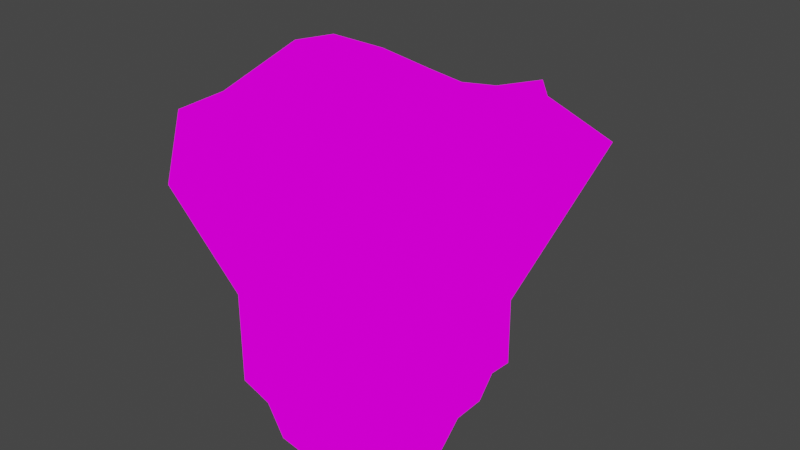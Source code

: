 # Source: Plateau.blend  (saved by Blender 3.5.10; exported with 4.5.12 LTS)
import bpy
from mathutils import Matrix  # noqa: F401  (used for matrix-valued properties, if any)

bpy.ops.wm.read_factory_settings(use_empty=True)
scene = bpy.context.scene
scene.name = 'Scene'

# ---- collections
col_collection = bpy.data.collections.new('Collection'); scene.collection.children.link(col_collection)

# ---- images (referenced by path relative to the original .blend; pixels are not part of the script)
import os
ASSET_DIR = os.environ.get("B2B_ASSET_DIR", "")  # directory of the original .blend (textures are referenced by path, not embedded)
HERE = os.path.dirname(os.path.abspath(__file__))  # packed textures are extracted next to this script under _unpacked/

def load_image(name, relpath, width, height, colorspace="sRGB"):
    """Load a texture the original file referenced (path relative to the .blend, or extracted next to this script)."""
    p = next((c for c in (os.path.join(HERE, relpath), os.path.join(ASSET_DIR, relpath)) if relpath and os.path.exists(c)), "")
    if p:
        img = bpy.data.images.load(p, check_existing=True)
        img.name = name
    else:  # same state as the original file: an image datablock whose file is absent (Cycles renders it pink)
        img = bpy.data.images.new(name, width, height)
        img.source = "FILE"
        img.filepath = "//" + (relpath or name)
    img.colorspace_settings.name = colorspace
    return img
img_grass_lowres_png = load_image('grass_lowres.png', 'grass_lowres.png', 1024, 1024, 'sRGB')
img_stone_lowres_png = load_image('stone_lowres.png', 'stone_lowres.png', 1024, 1024, 'sRGB')

# ---- materials (node trees are filled in below, after node groups)
mat_grass = bpy.data.materials.new('grass')
mat_grass.use_transparent_shadow = False
mat_rock = bpy.data.materials.new('rock')
mat_rock.use_transparent_shadow = False

# ---- material node trees
mat_grass.use_nodes = True; mat_grass.node_tree.nodes.clear()
_N = mat_grass.node_tree.nodes; _L = mat_grass.node_tree.links
n0 = _N.new('ShaderNodeOutputMaterial'); n0.name = 'Material Output'; n0.location = (300, 300)
n1 = _N.new('ShaderNodeEmission'); n1.name = 'Emission'; n1.location = (10, 300)
n2 = _N.new('ShaderNodeTexImage'); n2.name = 'Image Texture'; n2.location = (-280, 280)
n2.image = img_grass_lowres_png
n2.interpolation = 'Closest'
_L.new(n1.outputs[0], n0.inputs[0])
_L.new(n2.outputs[0], n1.inputs[0])
n0.is_active_output = True
mat_rock.use_nodes = True; mat_rock.node_tree.nodes.clear()
_N = mat_rock.node_tree.nodes; _L = mat_rock.node_tree.links
n0 = _N.new('ShaderNodeOutputMaterial'); n0.name = 'Material Output'; n0.location = (300, 300)
n1 = _N.new('ShaderNodeEmission'); n1.name = 'Emission'; n1.location = (10, 300)
n2 = _N.new('ShaderNodeTexImage'); n2.name = 'Image Texture'; n2.location = (-280, 280)
n2.image = img_stone_lowres_png
n2.interpolation = 'Closest'
_L.new(n1.outputs[0], n0.inputs[0])
_L.new(n2.outputs[0], n1.inputs[0])
n0.is_active_output = True

# ---- world
world_world = bpy.data.worlds.new('World'); scene.world = world_world
world_world.use_nodes = True; world_world.node_tree.nodes.clear()
_N = world_world.node_tree.nodes; _L = world_world.node_tree.links
n0 = _N.new('ShaderNodeOutputWorld'); n0.name = 'World Output'; n0.location = (300, 300)
n1 = _N.new('ShaderNodeBackground'); n1.name = 'Background'; n1.location = (10, 300)
n1.inputs[0].default_value = (0.05088, 0.05088, 0.05088, 1.0)
_L.new(n1.outputs[0], n0.inputs[0])
n0.is_active_output = True
world_world.color = (0.05088, 0.05088, 0.05088)
world_world.use_sun_shadow = False
world_world.sun_shadow_jitter_overblur = 0.0

# ---- meshes
me_plane = bpy.data.meshes.new('Plane')
me_plane.from_pydata([(-6.471, -9.988, 15.65), (10.66, -8.17, 18.29), (-13.08, 8.695, 20.08), (4.488, 10.39, 20.01), (-10.57, 2.146, 21.73), (-12.86, -2.678, 18.81), (-11.98, -7.351, 19.09), (-9.414, -10.74, 15.66), (-4.053, -8.384, 19.43), (-0.5325, -10.43, 19.98), (-0.1146, -14.43, 19.18), (6.583, -14.38, 14.38), (8.473, -5.722, 19.93), (10.54, -0.9112, 21.72), (12.44, 6.098, 19.01), (6.523, 7.849, 20.07), (3.187, 6.847, 20.28), (0.2374, 7.011, 19.8), (-3.326, 7.937, 19.74), (-8.602, 9.129, 19.83), (-4.871, -5.503, 19.8), (-4.274, -1.941, 20.54), (-4.775, 1.258, 19.64), (-6.867, 5.385, 20.2), (-2.717, -5.053, 20.58), (-1.497, -1.776, 19.8), (-1.681, 1.228, 19.86), (-2.108, 4.884, 19.47), (2.812, -8.031, 18.82), (1.034, -1.762, 20.01), (1.496, 0.9626, 19.9), (1.496, 4.095, 19.99), (5.83, -9.049, 18.75), (3.708, -2.327, 19.62), (4.257, 1.224, 20.15), (3.741, 3.267, 19.76), (-7.232, -7.577, -1.192e-07), (9.258, -8.662, -1.192e-07), (-13.08, 8.695, -1.192e-07), (5.752, 6.06, -1.192e-07), (-9.23, 4.859, -1.192e-07), (-7.298, 1.773, -1.192e-07), (-7.877, -1.594, -1.192e-07), (-7.851, -4.447, -1.192e-07), (-4.053, -8.384, -1.192e-07), (-0.5325, -10.43, -1.192e-07), (2.751, -10.91, -1.192e-07), (6.376, -10.96, -1.192e-07), (8.473, -5.722, -1.192e-07), (6.923, -1.469, -1.192e-07), (6.896, 1.023, -1.192e-07), (5.633, 4.257, -1.192e-07), (3.187, 6.847, -1.192e-07), (0.2374, 7.011, -1.192e-07), (-3.326, 7.937, -1.192e-07), (-8.602, 9.129, -1.192e-07), (-13.59, -1.002, 0.8464), (-9.53, 6.172, 7.049), (6.189, -0.7245, 7.426), (9.176, -6.644, 7.277), (-7.084, -2.214, 7.891), (7.678, 1.427, 6.372), (-7.256, -4.617, 8.076), (-7.099, -7.685, 7.101), (5.395, 4.517, 6.526), (-4.038, -8.612, 7.088), (8.906, -7.271, 7.286), (6.274, -10.92, 7.347), (1.212, 8.296, 3.692), (5.579, 6.229, 7.157), (-0.3012, -10.98, 7.487), (-0.911, 9.061, 12.6), (2.683, -10.0, 7.805), (-13.63, 8.957, 7.013), (-10.97, 17.47, 1.227), (-2.693, 8.633, 6.937)], [], [(35, 15, 3, 16), (4, 23, 19, 2), (23, 27, 18, 19), (27, 31, 17, 18), (31, 35, 16, 17), (0, 8, 20, 7), (7, 20, 21, 6), (6, 21, 22, 5), (5, 22, 23, 4), (8, 9, 24, 20), (20, 24, 25, 21), (21, 25, 26, 22), (22, 26, 27, 23), (9, 10, 28, 24), (24, 28, 29, 25), (25, 29, 30, 26), (26, 30, 31, 27), (10, 11, 32, 28), (28, 32, 33, 29), (29, 33, 34, 30), (30, 34, 35, 31), (11, 1, 12, 32), (32, 12, 13, 33), (33, 13, 14, 34), (34, 14, 15, 35), (56, 57, 40, 41), (58, 59, 48, 49), (60, 56, 41, 42), (61, 58, 49, 50), (62, 60, 42, 43), (63, 62, 43, 36), (64, 61, 50, 51), (65, 63, 36, 44), (66, 67, 47, 37), (68, 69, 39, 52), (70, 65, 44, 45), (69, 64, 51, 39), (71, 68, 52, 53), (72, 70, 45, 46), (73, 74, 55, 38), (75, 71, 53, 54), (67, 72, 46, 47), (57, 73, 38, 40), (74, 75, 54, 55), (59, 66, 37, 48), (12, 1, 66, 59), (19, 18, 75, 74), (4, 2, 73, 57), (11, 10, 72, 67), (18, 17, 71, 75), (2, 19, 74, 73), (10, 9, 70, 72), (17, 16, 68, 71), (3, 15, 64, 69), (9, 8, 65, 70), (16, 3, 69, 68), (1, 11, 67, 66), (8, 0, 63, 65), (15, 14, 61, 64), (0, 7, 62, 63), (7, 6, 60, 62), (14, 13, 58, 61), (6, 5, 56, 60), (13, 12, 59, 58), (5, 4, 57, 56)])
me_plane.polygons.foreach_set('material_index', [0, 0, 0, 0, 0, 0, 0, 0, 0, 0, 0, 0, 0, 0, 0, 0, 0, 0, 0, 0, 0, 0, 0, 0, 0, 1, 1, 1, 1, 1, 1, 1, 1, 1, 1, 1, 1, 1, 1, 1, 1, 1, 1, 1, 1, 1, 1, 1, 1, 1, 1, 1, 1, 1, 1, 1, 1, 1, 1, 1, 1, 1, 1, 1, 1])
_uv = me_plane.uv_layers.new(name='UVMap')
_uv.uv.foreach_set('vector', [0.9037, 0.7186, 1.093, 0.7557, 1.128, 0.913, 0.9286, 1.032, -0.1566, 1.128, 0.05145, 1.12, -0.009175, 1.471, -0.3918, 1.532, 0.05145, 1.12, 0.4413, 0.9744, 0.4035, 1.256, -0.009175, 1.471, 0.4413, 0.9744, 0.731, 0.8338, 0.6819, 1.105, 0.4035, 1.256, 0.731, 0.8338, 0.9037, 0.7186, 0.9286, 1.032, 0.6819, 1.105, -0.2412, 0.01696, 0.01132, -0.1144, -0.002423, 0.1455, -0.233, 0.2917, -0.233, 0.2917, -0.002423, 0.1455, 0.1151, 0.4387, -0.1787, 0.5366, -0.1787, 0.5366, 0.1151, 0.4387, 0.1397, 0.7266, -0.06326, 0.8208, -0.06326, 0.8208, 0.1397, 0.7266, 0.05145, 1.12, -0.1566, 1.128, 0.01132, -0.1144, 0.2718, -0.3533, 0.2567, 0.1095, -0.002423, 0.1455, -0.002423, 0.1455, 0.2567, 0.1095, 0.358, 0.3957, 0.1151, 0.4387, 0.1151, 0.4387, 0.358, 0.3957, 0.4018, 0.6553, 0.1397, 0.7266, 0.1397, 0.7266, 0.4018, 0.6553, 0.4413, 0.9744, 0.05145, 1.12, 0.2718, -0.3533, 0.5387, -0.455, 0.5941, -0.1757, 0.2567, 0.1095, 0.2567, 0.1095, 0.5941, -0.1757, 0.5721, 0.3464, 0.358, 0.3957, 0.358, 0.3957, 0.5721, 0.3464, 0.6678, 0.5675, 0.4018, 0.6553, 0.4018, 0.6553, 0.6678, 0.5675, 0.731, 0.8338, 0.4413, 0.9744, 0.5387, -0.455, 0.8406, -0.5325, 0.8663, -0.2592, 0.5941, -0.1757, 0.5941, -0.1757, 0.8663, -0.2592, 0.7871, 0.243, 0.5721, 0.3464, 0.5721, 0.3464, 0.7871, 0.243, 0.909, 0.5331, 0.6678, 0.5675, 0.6678, 0.5675, 0.909, 0.5331, 0.9037, 0.7186, 0.731, 0.8338, 0.8406, -0.5325, 1.128, -0.3979, 1.118, -0.1359, 0.8663, -0.2592, 0.8663, -0.2592, 1.118, -0.1359, 1.074, 0.2496, 0.7871, 0.243, 0.7871, 0.243, 1.074, 0.2496, 1.125, 0.4578, 0.909, 0.5331, 0.909, 0.5331, 1.125, 0.4578, 1.093, 0.7557, 0.9037, 0.7186, 0.4637, -0.1859, 0.4357, -0.6506, 1.108, -0.5605, 1.12, -0.2095, 0.3976, 3.205, 0.4195, 2.592, 1.116, 2.713, 1.103, 3.157, 0.3616, 0.1835, 0.4637, -0.1859, 1.12, -0.2095, 1.123, 0.1191, 0.5021, 3.442, 0.3976, 3.205, 1.103, 3.157, 1.106, 3.401, 0.3442, 0.4145, 0.3616, 0.1835, 1.123, 0.1191, 1.124, 0.3946, 0.4383, 0.7101, 0.3442, 0.4145, 1.124, 0.3946, 1.122, 0.7013, 0.4929, 3.799, 0.5021, 3.442, 1.106, 3.401, 1.118, 3.743, 0.4385, 1.017, 0.4383, 0.7101, 1.122, 0.7013, 1.119, 1.017, 0.4213, 2.526, 0.412, 2.089, 1.121, 2.075, 1.131, 2.426, 0.4223, -2.707, 0.4358, -2.944, 1.131, -2.964, 1.131, -2.703, 0.3977, 1.437, 0.4385, 1.017, 1.119, 1.017, 1.112, 1.408, 0.4353, 3.964, 0.4929, 3.799, 1.118, 3.743, 1.126, 3.919, 0.3489, -2.398, 0.4223, -2.707, 1.131, -2.703, 1.13, -2.417, 0.3621, 1.734, 0.3977, 1.437, 1.112, 1.408, 1.111, 1.728, 0.4305, -1.102, 0.4638, -1.621, 1.111, -1.529, 1.087, -1.092, 0.4547, -2.114, 0.3489, -2.398, 1.13, -2.417, 1.125, -2.056, 0.412, 2.089, 0.3621, 1.734, 1.111, 1.728, 1.121, 2.075, 0.4357, -0.6506, 0.4305, -1.102, 1.087, -1.092, 1.108, -0.5605, 0.4638, -1.621, 0.4547, -2.114, 1.125, -2.056, 1.111, -1.529, 0.4195, 2.592, 0.4213, 2.526, 1.131, 2.426, 1.116, 2.713, -0.7991, 2.731, -0.7938, 2.433, 0.4213, 2.526, 0.4195, 2.592, -0.7766, -1.531, -0.7758, -2.054, 0.4547, -2.114, 0.4638, -1.621, -0.81, -0.5614, -0.7832, -1.086, 0.4305, -1.102, 0.4357, -0.6506, -0.8098, 2.08, -0.8073, 1.729, 0.3621, 1.734, 0.412, 2.089, -0.7758, -2.054, -0.7866, -2.41, 0.3489, -2.398, 0.4547, -2.114, -0.7832, -1.086, -0.7766, -1.531, 0.4638, -1.621, 0.4305, -1.102, -0.8073, 1.729, -0.7954, 1.407, 0.3977, 1.437, 0.3621, 1.734, -0.7866, -2.41, -0.8328, -2.696, 0.4223, -2.707, 0.3489, -2.398, -0.7881, 3.923, -0.8302, 3.749, 0.4929, 3.799, 0.4353, 3.964, -0.7954, 1.407, -0.7467, 1.013, 0.4385, 1.017, 0.3977, 1.437, -0.8328, -2.696, -0.8066, -2.955, 0.4358, -2.944, 0.4223, -2.707, -0.7938, 2.433, -0.8098, 2.08, 0.412, 2.089, 0.4213, 2.526, -0.7467, 1.013, -0.7858, 0.6987, 0.4383, 0.7101, 0.4385, 1.017, -0.8302, 3.749, -0.7887, 3.417, 0.5021, 3.442, 0.4929, 3.799, -0.7858, 0.6987, -0.7936, 0.3929, 0.3442, 0.4145, 0.4383, 0.7101, -0.7936, 0.3929, -0.8456, 0.1178, 0.3616, 0.1835, 0.3442, 0.4145, -0.7887, 3.417, -0.7789, 3.174, 0.3976, 3.205, 0.5021, 3.442, -0.8456, 0.1178, -0.7401, -0.2095, 0.4637, -0.1859, 0.3616, 0.1835, -0.7789, 3.174, -0.7991, 2.731, 0.4195, 2.592, 0.3976, 3.205, -0.7401, -0.2095, -0.81, -0.5614, 0.4357, -0.6506, 0.4637, -0.1859])
me_plane.materials.append(mat_grass)
me_plane.materials.append(mat_rock)
me_plane.use_remesh_preserve_volume = False
me_plane.use_remesh_preserve_attributes = False
me_plane.use_mirror_vertex_groups = False
me_plane.update()

# ---- objects
ob_plateau = bpy.data.objects.new('Plateau', me_plane)

# ---- transforms, parenting, visibility, modifiers, constraints
ob_plateau.location = (0.0, 0.0, 0.0)
ob_plateau.lineart.crease_threshold = 0.0

# ---- collection membership
col_collection.objects.link(ob_plateau)

# ---- scene / render settings (as saved in the file)
scene.frame_start = 1; scene.frame_end = 250; scene.frame_set(1)
scene.render.engine = 'BLENDER_EEVEE_NEXT'
scene.cycles.use_denoising = False
scene.cycles.samples = 128
scene.cycles.sampling_pattern = 'TABULATED_SOBOL'
scene.cycles.use_adaptive_sampling = False
scene.cycles.use_light_tree = False
scene.view_settings.view_transform = 'Filmic'
bpy.context.view_layer.update()

# ---- added for rendering (the .blend has no active camera): camera
cam_auto = bpy.data.cameras.new('AutoCamera')
cam_auto.lens = 50.0
cam_auto.sensor_width = 36.0
cam_auto.clip_end = 1000.0
ob_auto_camera = bpy.data.objects.new('AutoCamera', cam_auto)
scene.collection.objects.link(ob_auto_camera)
ob_auto_camera.location = (42.5019, -50.1999, 45.3436)
ob_auto_camera.rotation_euler = (1.09748, -7.21219e-08, 0.694738)
scene.camera = ob_auto_camera
bpy.context.view_layer.update()
